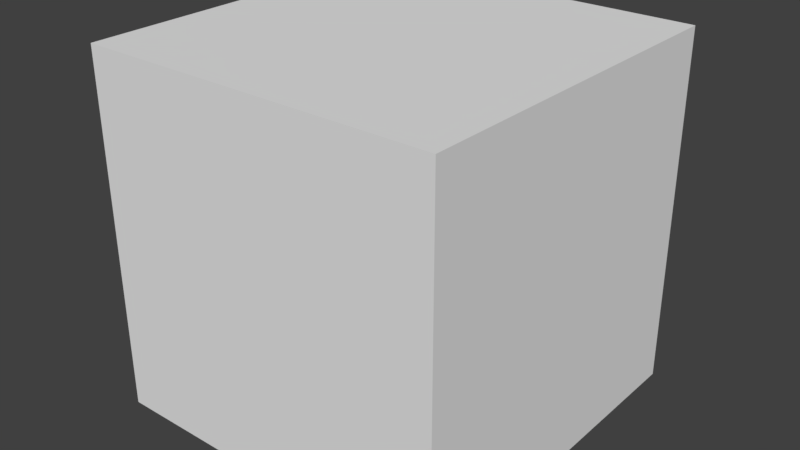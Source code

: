 # Source: animation_index_linked_file.blend  (saved by Blender 2.78.0; exported with 4.5.12 LTS)
import bpy
from mathutils import Matrix  # noqa: F401  (used for matrix-valued properties, if any)

bpy.ops.wm.read_factory_settings(use_empty=True)
scene = bpy.context.scene
scene.name = 'Scene'

# ---- collections
col_collection_1 = bpy.data.collections.new('Collection 1'); scene.collection.children.link(col_collection_1)

# ---- world
world_world = bpy.data.worlds.new('World'); scene.world = world_world
world_world.color = (0.05088, 0.05088, 0.05088)
world_world.use_sun_shadow = False
world_world.sun_shadow_jitter_overblur = 0.0
world_world.cycles.sampling_method = 'MANUAL'

# ---- meshes
me_cube_001 = bpy.data.meshes.new('Cube.001')
me_cube_001.from_pydata([(-1.0, -1.0, -1.0), (-1.0, -1.0, 1.0), (-1.0, 1.0, -1.0), (-1.0, 1.0, 1.0), (1.0, -1.0, -1.0), (1.0, -1.0, 1.0), (1.0, 1.0, -1.0), (1.0, 1.0, 1.0)], [], [(0, 1, 3, 2), (2, 3, 7, 6), (6, 7, 5, 4), (4, 5, 1, 0), (2, 6, 4, 0), (7, 3, 1, 5)])
me_cube_001.use_remesh_preserve_volume = False
me_cube_001.use_remesh_preserve_attributes = False
me_cube_001.use_mirror_vertex_groups = False
me_cube_001.update()

# ---- objects
ob_empty2 = bpy.data.objects.new('Empty2', None)
ob_empty1 = bpy.data.objects.new('Empty1', None)
ob_empty = bpy.data.objects.new('Empty', None)
ob_cube = bpy.data.objects.new('Cube', me_cube_001)

# ---- transforms, parenting, visibility, modifiers, constraints
ob_empty2.location = (0.0, 0.0, 0.0)
ob_empty2.empty_image_offset = (0.0, 0.0)
ob_empty2.lineart.crease_threshold = 0.0
ob_empty1.location = (0.0, 0.0, 2.0)
ob_empty1.rotation_euler = (0.0, -0.002314, 0.0)
ob_empty1.empty_image_offset = (0.0, 0.0)
ob_empty1.lineart.crease_threshold = 0.0
ob_empty.parent = ob_empty1
ob_empty.matrix_parent_inverse = Matrix(((1.0, 0.0, 0.002314, -0.004627), (0.0, 1.0, 0.0, -0.0), (-0.002314, 0.0, 1.0, -2.0), (0.0, 0.0, 0.0, 1.0)))
ob_empty.location = (0.0, 5.0, 5.0)
ob_empty.empty_image_offset = (0.0, 0.0)
ob_empty.lineart.crease_threshold = 0.0
ob_cube.parent = ob_empty1
ob_cube.matrix_parent_inverse = Matrix(((1.0, 0.0, 0.0, -0.0), (0.0, 1.0, 0.0, -0.0), (0.0, 0.0, 1.0, -2.0), (0.0, 0.0, 0.0, 1.0)))
ob_cube.location = (0.004627, 5.0, 2.0)
ob_cube.lineart.crease_threshold = 0.0

# ---- collection membership
col_collection_1.objects.link(ob_empty2)
col_collection_1.objects.link(ob_empty1)
col_collection_1.objects.link(ob_empty)
col_collection_1.objects.link(ob_cube)

# ---- scene / render settings (as saved in the file)
scene.frame_start = 0; scene.frame_end = 100; scene.frame_set(50)
scene.render.engine = 'BLENDER_EEVEE_NEXT'
scene.render.resolution_percentage = 50
scene.render.dither_intensity = 0.0
scene.cycles.use_denoising = False
scene.cycles.samples = 128
scene.cycles.sampling_pattern = 'TABULATED_SOBOL'
scene.cycles.light_sampling_threshold = 0.0
scene.cycles.use_adaptive_sampling = False
scene.cycles.use_light_tree = False
scene.cycles.blur_glossy = 0.0
scene.cycles.sample_clamp_indirect = 0.0
scene.view_settings.view_transform = 'Standard'
bpy.context.view_layer.update()

# ---- added for rendering (the .blend has no active camera and no usable light): camera, sun
cam_auto = bpy.data.cameras.new('AutoCamera')
cam_auto.lens = 50.0
cam_auto.sensor_width = 36.0
cam_auto.clip_end = 1000.0
ob_auto_camera = bpy.data.objects.new('AutoCamera', cam_auto)
scene.collection.objects.link(ob_auto_camera)
ob_auto_camera.location = (3.21464, 1.14799, 4.56801)
ob_auto_camera.rotation_euler = (1.09748, -7.21219e-08, 0.694738)
scene.camera = ob_auto_camera
light_auto_sun = bpy.data.lights.new('AutoSun', 'SUN')
light_auto_sun.energy = 3.0
light_auto_sun.angle = 0.0523599
ob_auto_sun = bpy.data.objects.new('AutoSun', light_auto_sun)
scene.collection.objects.link(ob_auto_sun)
ob_auto_sun.rotation_euler = (0.872665, 0.174533, 0.523599)
bpy.context.view_layer.update()
